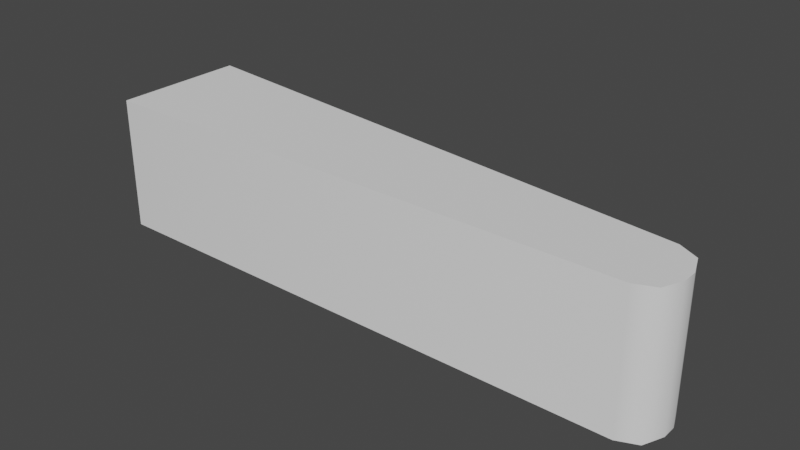 # Source: Flipper_Model.blend  (saved by Blender 2.93.21; exported with 4.5.12 LTS)
import bpy
from mathutils import Matrix  # noqa: F401  (used for matrix-valued properties, if any)

bpy.ops.wm.read_factory_settings(use_empty=True)
scene = bpy.context.scene
scene.name = 'Scene'

# ---- collections
col_collection = bpy.data.collections.new('Collection'); scene.collection.children.link(col_collection)

# ---- node groups
ng_auto_smooth = bpy.data.node_groups.new('Auto Smooth', 'GeometryNodeTree')
_s = ng_auto_smooth.interface.new_socket(name='Geometry', in_out='OUTPUT', socket_type='NodeSocketGeometry')
_s = ng_auto_smooth.interface.new_socket(name='Geometry', in_out='INPUT', socket_type='NodeSocketGeometry')
_s = ng_auto_smooth.interface.new_socket(name='Angle', in_out='INPUT', socket_type='NodeSocketFloat')
_s.subtype = 'ANGLE'
_s.min_value = 0.0
_s.max_value = 3.142
ng_auto_smooth.is_modifier = True
_N = ng_auto_smooth.nodes; _L = ng_auto_smooth.links
n0 = _N.new('NodeGroupOutput'); n0.name = 'Group Output'; n0.location = (480, -100)
n1 = _N.new('NodeGroupInput'); n1.name = 'Group Input'; n1.location = (-420, -300)
n2 = _N.new('NodeGroupInput'); n2.name = 'Group Input.001'; n2.location = (-60, -100)
n3 = _N.new('GeometryNodeSetShadeSmooth'); n3.name = 'Set Shade Smooth'; n3.location = (120, -100)
n3.domain = 'EDGE'
n4 = _N.new('GeometryNodeSetShadeSmooth'); n4.name = 'Set Shade Smooth.001'; n4.location = (300, -100)
n5 = _N.new('GeometryNodeInputMeshEdgeAngle'); n5.name = 'Edge Angle'; n5.location = (-420, -220)
n6 = _N.new('GeometryNodeInputEdgeSmooth'); n6.name = 'Is Edge Smooth'; n6.location = (-60, -160)
n7 = _N.new('GeometryNodeInputShadeSmooth'); n7.name = 'Is Face Smooth'; n7.location = (-240, -340)
n8 = _N.new('FunctionNodeBooleanMath'); n8.name = 'Boolean Math'; n8.location = (-60, -220)
n9 = _N.new('FunctionNodeCompare'); n9.name = 'Compare'; n9.location = (-240, -180)
n9.operation = 'LESS_EQUAL'
_L.new(n5.outputs[0], n9.inputs[0])
_L.new(n4.outputs[0], n0.inputs[0])
_L.new(n1.outputs[1], n9.inputs[1])
_L.new(n9.outputs[0], n8.inputs[0])
_L.new(n7.outputs[0], n8.inputs[1])
_L.new(n2.outputs[0], n3.inputs[0])
_L.new(n6.outputs[0], n3.inputs[1])
_L.new(n3.outputs[0], n4.inputs[0])
_L.new(n8.outputs[0], n3.inputs[2])
n0.is_active_output = True

# ---- world
world_world = bpy.data.worlds.new('World'); scene.world = world_world
world_world.use_nodes = True; world_world.node_tree.nodes.clear()
_N = world_world.node_tree.nodes; _L = world_world.node_tree.links
n0 = _N.new('ShaderNodeOutputWorld'); n0.name = 'World Output'; n0.location = (300, 300)
n1 = _N.new('ShaderNodeBackground'); n1.name = 'Background'; n1.location = (10, 300)
n1.inputs[0].default_value = (0.05088, 0.05088, 0.05088, 1.0)
_L.new(n1.outputs[0], n0.inputs[0])
n0.is_active_output = True
world_world.color = (0.05088, 0.05088, 0.05088)
world_world.use_sun_shadow = False
world_world.sun_shadow_jitter_overblur = 0.0

# ---- meshes
me_cube_001 = bpy.data.meshes.new('Cube.001')
me_cube_001.from_pydata([(-0.9539, -0.1972, -0.25), (-0.9539, -0.1972, 0.25), (-0.9539, 0.3028, -0.25), (-0.9539, 0.3028, 0.25), (1.196, -0.09277, -0.25), (1.092, -0.1972, -0.25), (1.165, -0.1666, -0.25), (1.092, -0.1972, 0.25), (1.196, -0.09277, 0.25), (1.165, -0.1666, 0.25), (1.092, 0.07622, -0.25), (1.196, -0.03968, -0.25), (1.166, 0.03751, -0.25), (1.196, -0.03968, 0.25), (1.092, 0.07622, 0.25), (1.166, 0.03751, 0.25)], [], [(0, 1, 3, 2), (5, 7, 1, 0), (13, 15, 14, 3, 1, 7, 9, 8), (11, 13, 8, 4), (2, 3, 14, 10), (13, 11, 12, 15), (15, 12, 10, 14), (7, 5, 6, 9), (9, 6, 4, 8), (2, 10, 12, 11, 4, 6, 5, 0)])
me_cube_001.polygons.foreach_set('use_smooth', [True] * 10)
_uv = me_cube_001.uv_layers.new(name='UVMap')
_uv.uv.foreach_set('vector', [0.375, 0.0, 0.625, 0.0, 0.625, 0.25, 0.375, 0.25, 0.375, 0.7621, 0.625, 0.7621, 0.625, 1.0, 0.375, 1.0, 0.625, 0.5997, 0.6285, 0.5281, 0.6371, 0.5, 0.875, 0.5, 0.875, 0.75, 0.6371, 0.75, 0.6286, 0.7217, 0.625, 0.6503, 0.375, 0.5997, 0.625, 0.5997, 0.625, 0.6503, 0.375, 0.6503, 0.375, 0.25, 0.625, 0.25, 0.625, 0.4879, 0.375, 0.4879, 0.625, 0.5997, 0.375, 0.5997, 0.375, 0.5, 0.625, 0.5, 0.625, 0.5, 0.375, 0.5, 0.375, 0.4879, 0.625, 0.4879, 0.625, 0.7621, 0.375, 0.7621, 0.375, 0.75, 0.625, 0.75, 0.625, 0.75, 0.375, 0.75, 0.375, 0.6503, 0.625, 0.6503, 0.125, 0.5, 0.3629, 0.5, 0.3715, 0.5281, 0.375, 0.5997, 0.375, 0.6503, 0.3714, 0.7217, 0.3629, 0.75, 0.125, 0.75])
me_cube_001.use_remesh_fix_poles = True
me_cube_001.use_remesh_preserve_attributes = False
me_cube_001.update()

# ---- objects
ob_flipper = bpy.data.objects.new('Flipper', me_cube_001)

# ---- transforms, parenting, visibility, modifiers, constraints
ob_flipper.location = (0.0, 0.0, 0.0)
_m = ob_flipper.modifiers.new('Auto Smooth', 'NODES')
_m.node_group = ng_auto_smooth
_gi = [s.identifier for s in ng_auto_smooth.interface.items_tree if s.item_type == 'SOCKET' and s.in_out == 'INPUT']
_m[_gi[1]] = 1.309  # Angle

# ---- collection membership
col_collection.objects.link(ob_flipper)

# ---- scene / render settings (as saved in the file)
scene.frame_start = 1; scene.frame_end = 250; scene.frame_set(1)
scene.render.engine = 'BLENDER_EEVEE_NEXT'
scene.cycles.use_denoising = False
scene.cycles.samples = 128
scene.cycles.sampling_pattern = 'TABULATED_SOBOL'
scene.cycles.use_adaptive_sampling = False
scene.cycles.use_light_tree = False
scene.view_settings.view_transform = 'Filmic'
bpy.context.view_layer.update()

# ---- added for rendering (the .blend has no active camera and no usable light): camera, sun
cam_auto = bpy.data.cameras.new('AutoCamera')
cam_auto.lens = 50.0
cam_auto.sensor_width = 36.0
cam_auto.clip_end = 1000.0
ob_auto_camera = bpy.data.objects.new('AutoCamera', cam_auto)
scene.collection.objects.link(ob_auto_camera)
ob_auto_camera.location = (2.21511, -2.46005, 1.67524)
ob_auto_camera.rotation_euler = (1.09748, -7.21219e-08, 0.694738)
scene.camera = ob_auto_camera
light_auto_sun = bpy.data.lights.new('AutoSun', 'SUN')
light_auto_sun.energy = 3.0
light_auto_sun.angle = 0.0523599
ob_auto_sun = bpy.data.objects.new('AutoSun', light_auto_sun)
scene.collection.objects.link(ob_auto_sun)
ob_auto_sun.rotation_euler = (0.872665, 0.174533, 0.523599)
bpy.context.view_layer.update()
